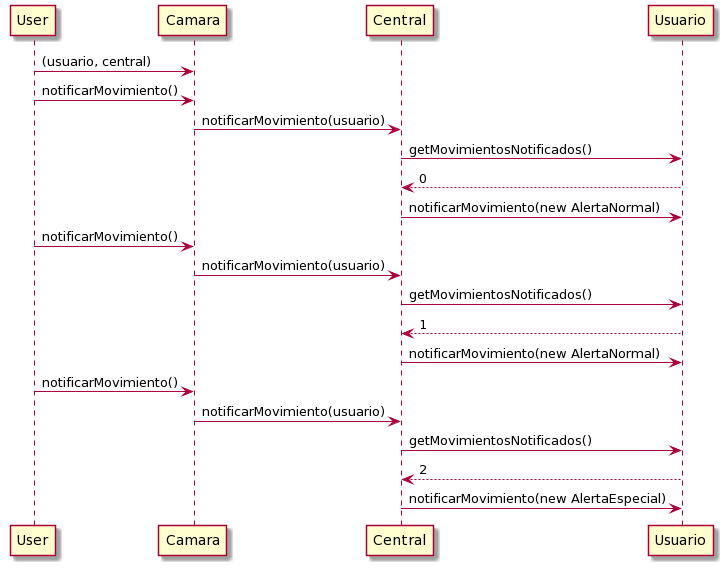

The diagram above was rendered by PlantUML. Its source (embedded in the PNG):
@startuml
User -> Camara: (usuario, central)

User -> Camara: notificarMovimiento()
Camara -> Central: notificarMovimiento(usuario)
Central -> Usuario: getMovimientosNotificados()
Usuario --> Central: 0
Central -> Usuario: notificarMovimiento(new AlertaNormal)

User -> Camara: notificarMovimiento()
Camara -> Central: notificarMovimiento(usuario)
Central -> Usuario: getMovimientosNotificados()
Usuario --> Central: 1
Central -> Usuario: notificarMovimiento(new AlertaNormal)

User -> Camara: notificarMovimiento()
Camara -> Central: notificarMovimiento(usuario)
Central -> Usuario: getMovimientosNotificados()
Usuario --> Central: 2
Central -> Usuario: notificarMovimiento(new AlertaEspecial)
@enduml